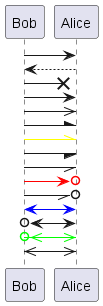

The diagram above was rendered by PlantUML. Its source (embedded in the PNG):
@startuml

Bob -> Alice
Bob <-- Alice

Bob ->x Alice

Bob -> Alice
Bob ->> Alice

Bob -\ Alice
Bob -[#yellow]\\ Alice

Bob -/ Alice
Bob -// Alice

Bob -[#red]>o Alice
Bob -//o Alice

Bob <-[#blue]> Alice
Bob o<-> Alice
Bob o<[#00FF00]->> Alice

' when below change to empty arrow on both side?
Bob <<-> Alice

@enduml